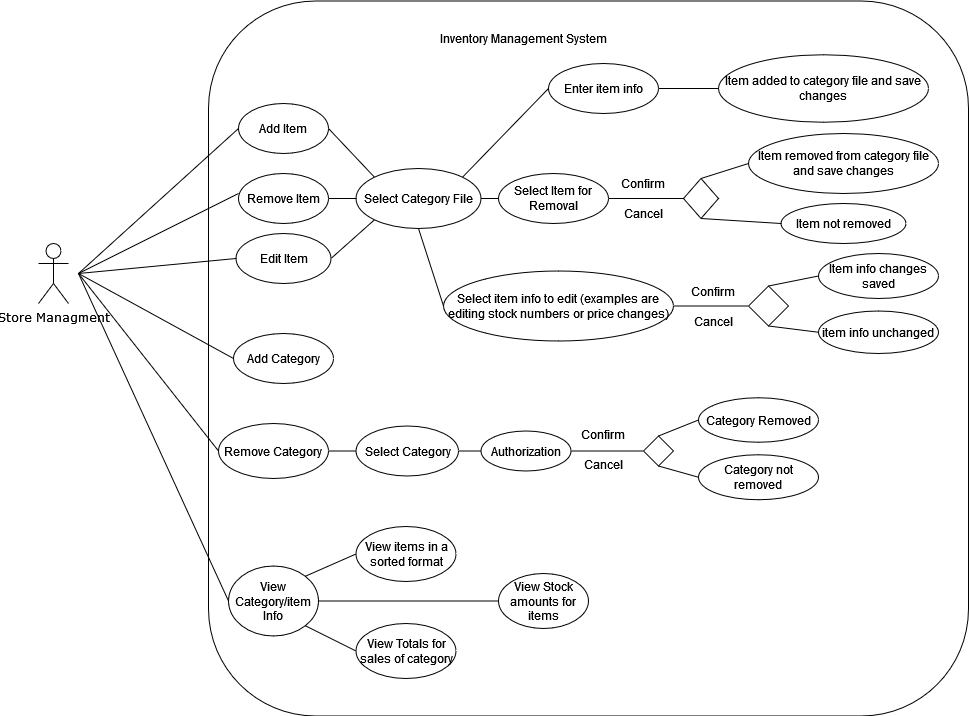

The diagram above was exported from draw.io. Its source (the exported page's mxGraphModel, read from the mxfile embedded in the PNG):
<mxGraphModel dx="794" dy="1514" grid="1" gridSize="10" guides="1" tooltips="1" connect="1" arrows="1" fold="1" page="1" pageScale="1" pageWidth="850" pageHeight="1100" math="0" shadow="0">
  <root>
    <mxCell id="0" />
    <mxCell id="1" parent="0" />
    <mxCell id="x02DuIUV53BcLxC4NhVb-1" value="Store Managment" style="shape=umlActor;verticalLabelPosition=bottom;verticalAlign=top;html=1;outlineConnect=0;fontFamily=Verdana;labelPosition=center;align=center;" parent="1" vertex="1">
      <mxGeometry x="200" y="240" width="30" height="60" as="geometry" />
    </mxCell>
    <mxCell id="TQAo5eHOmgCXGhLiHmUq-3" value="" style="rounded=1;whiteSpace=wrap;html=1;" parent="1" vertex="1">
      <mxGeometry x="370" y="-2.5" width="760" height="715" as="geometry" />
    </mxCell>
    <mxCell id="x02DuIUV53BcLxC4NhVb-4" value="" style="endArrow=none;html=1;rounded=0;fontFamily=Verdana;entryX=0;entryY=0.5;entryDx=0;entryDy=0;" parent="1" target="hgeuyvNvbL8LLEkFCdXO-1" edge="1">
      <mxGeometry width="50" height="50" relative="1" as="geometry">
        <mxPoint x="240" y="270" as="sourcePoint" />
        <mxPoint x="380" y="130" as="targetPoint" />
      </mxGeometry>
    </mxCell>
    <mxCell id="x02DuIUV53BcLxC4NhVb-5" value="" style="endArrow=none;html=1;rounded=0;fontFamily=Verdana;entryX=0;entryY=0.5;entryDx=0;entryDy=0;" parent="1" target="TQAo5eHOmgCXGhLiHmUq-6" edge="1">
      <mxGeometry width="50" height="50" relative="1" as="geometry">
        <mxPoint x="240" y="270" as="sourcePoint" />
        <mxPoint x="400" y="250" as="targetPoint" />
      </mxGeometry>
    </mxCell>
    <mxCell id="hgeuyvNvbL8LLEkFCdXO-1" value="Add Item" style="ellipse;whiteSpace=wrap;html=1;" parent="1" vertex="1">
      <mxGeometry x="400" y="100" width="90" height="50" as="geometry" />
    </mxCell>
    <mxCell id="TQAo5eHOmgCXGhLiHmUq-1" value="" style="endArrow=none;html=1;rounded=0;" parent="1" edge="1">
      <mxGeometry width="50" height="50" relative="1" as="geometry">
        <mxPoint x="240" y="270" as="sourcePoint" />
        <mxPoint x="400" y="190" as="targetPoint" />
      </mxGeometry>
    </mxCell>
    <mxCell id="TQAo5eHOmgCXGhLiHmUq-4" value="Remove Item" style="ellipse;whiteSpace=wrap;html=1;" parent="1" vertex="1">
      <mxGeometry x="400" y="170" width="90" height="50" as="geometry" />
    </mxCell>
    <mxCell id="TQAo5eHOmgCXGhLiHmUq-6" value="Add Category" style="ellipse;whiteSpace=wrap;html=1;" parent="1" vertex="1">
      <mxGeometry x="395" y="330" width="100" height="50" as="geometry" />
    </mxCell>
    <mxCell id="TQAo5eHOmgCXGhLiHmUq-8" value="Inventory Management System" style="text;html=1;strokeColor=none;fillColor=none;align=center;verticalAlign=middle;whiteSpace=wrap;rounded=0;" parent="1" vertex="1">
      <mxGeometry x="565" y="20" width="240" height="30" as="geometry" />
    </mxCell>
    <mxCell id="TQAo5eHOmgCXGhLiHmUq-11" value="View Category/item Info" style="ellipse;whiteSpace=wrap;html=1;" parent="1" vertex="1">
      <mxGeometry x="390" y="562.5" width="90" height="70" as="geometry" />
    </mxCell>
    <mxCell id="TQAo5eHOmgCXGhLiHmUq-12" value="Edit Item" style="ellipse;whiteSpace=wrap;html=1;" parent="1" vertex="1">
      <mxGeometry x="397.5" y="230" width="95" height="50" as="geometry" />
    </mxCell>
    <mxCell id="TQAo5eHOmgCXGhLiHmUq-13" value="" style="endArrow=none;html=1;rounded=0;entryX=0;entryY=0.5;entryDx=0;entryDy=0;" parent="1" target="TQAo5eHOmgCXGhLiHmUq-12" edge="1">
      <mxGeometry width="50" height="50" relative="1" as="geometry">
        <mxPoint x="240" y="270" as="sourcePoint" />
        <mxPoint x="440" y="260" as="targetPoint" />
      </mxGeometry>
    </mxCell>
    <mxCell id="TQAo5eHOmgCXGhLiHmUq-14" value="" style="endArrow=none;html=1;rounded=0;exitX=0;exitY=0.5;exitDx=0;exitDy=0;" parent="1" source="TQAo5eHOmgCXGhLiHmUq-11" edge="1">
      <mxGeometry width="50" height="50" relative="1" as="geometry">
        <mxPoint x="270" y="410" as="sourcePoint" />
        <mxPoint x="240" y="270" as="targetPoint" />
      </mxGeometry>
    </mxCell>
    <mxCell id="TQAo5eHOmgCXGhLiHmUq-15" value="View Totals for sales of category" style="ellipse;whiteSpace=wrap;html=1;" parent="1" vertex="1">
      <mxGeometry x="517.5" y="620" width="100" height="55" as="geometry" />
    </mxCell>
    <mxCell id="TQAo5eHOmgCXGhLiHmUq-16" value="" style="endArrow=none;html=1;rounded=0;entryX=1;entryY=1;entryDx=0;entryDy=0;exitX=0;exitY=0.5;exitDx=0;exitDy=0;" parent="1" source="TQAo5eHOmgCXGhLiHmUq-15" target="TQAo5eHOmgCXGhLiHmUq-11" edge="1">
      <mxGeometry width="50" height="50" relative="1" as="geometry">
        <mxPoint x="500" y="470" as="sourcePoint" />
        <mxPoint x="550" y="420" as="targetPoint" />
      </mxGeometry>
    </mxCell>
    <mxCell id="TQAo5eHOmgCXGhLiHmUq-17" value="View Stock amounts for items" style="ellipse;whiteSpace=wrap;html=1;" parent="1" vertex="1">
      <mxGeometry x="660" y="570" width="90" height="55" as="geometry" />
    </mxCell>
    <mxCell id="TQAo5eHOmgCXGhLiHmUq-18" value="" style="endArrow=none;html=1;rounded=0;entryX=0;entryY=0.5;entryDx=0;entryDy=0;exitX=1;exitY=0.5;exitDx=0;exitDy=0;" parent="1" source="TQAo5eHOmgCXGhLiHmUq-11" target="TQAo5eHOmgCXGhLiHmUq-17" edge="1">
      <mxGeometry width="50" height="50" relative="1" as="geometry">
        <mxPoint x="500" y="480" as="sourcePoint" />
        <mxPoint x="550" y="430" as="targetPoint" />
      </mxGeometry>
    </mxCell>
    <mxCell id="TQAo5eHOmgCXGhLiHmUq-19" value="View items in a sorted format" style="ellipse;whiteSpace=wrap;html=1;" parent="1" vertex="1">
      <mxGeometry x="517.5" y="523" width="100" height="55" as="geometry" />
    </mxCell>
    <mxCell id="TQAo5eHOmgCXGhLiHmUq-20" value="" style="endArrow=none;html=1;rounded=0;exitX=1;exitY=0;exitDx=0;exitDy=0;entryX=0;entryY=0.5;entryDx=0;entryDy=0;" parent="1" source="TQAo5eHOmgCXGhLiHmUq-11" target="TQAo5eHOmgCXGhLiHmUq-19" edge="1">
      <mxGeometry width="50" height="50" relative="1" as="geometry">
        <mxPoint x="500" y="410" as="sourcePoint" />
        <mxPoint x="550" y="360" as="targetPoint" />
      </mxGeometry>
    </mxCell>
    <mxCell id="p8vY9JxcMufCk-BUBVPy-1" value="Select Category File" style="ellipse;whiteSpace=wrap;html=1;" parent="1" vertex="1">
      <mxGeometry x="517.5" y="165" width="125" height="60" as="geometry" />
    </mxCell>
    <mxCell id="p8vY9JxcMufCk-BUBVPy-2" value="" style="endArrow=none;html=1;rounded=0;exitX=1;exitY=0.5;exitDx=0;exitDy=0;entryX=0;entryY=0;entryDx=0;entryDy=0;" parent="1" source="hgeuyvNvbL8LLEkFCdXO-1" target="p8vY9JxcMufCk-BUBVPy-1" edge="1">
      <mxGeometry width="50" height="50" relative="1" as="geometry">
        <mxPoint x="490" y="140" as="sourcePoint" />
        <mxPoint x="540" y="90" as="targetPoint" />
      </mxGeometry>
    </mxCell>
    <mxCell id="p8vY9JxcMufCk-BUBVPy-3" value="" style="endArrow=none;html=1;rounded=0;exitX=1;exitY=0.5;exitDx=0;exitDy=0;entryX=0;entryY=0.5;entryDx=0;entryDy=0;" parent="1" source="TQAo5eHOmgCXGhLiHmUq-4" target="p8vY9JxcMufCk-BUBVPy-1" edge="1">
      <mxGeometry width="50" height="50" relative="1" as="geometry">
        <mxPoint x="500" y="210" as="sourcePoint" />
        <mxPoint x="550" y="150" as="targetPoint" />
      </mxGeometry>
    </mxCell>
    <mxCell id="p8vY9JxcMufCk-BUBVPy-4" value="" style="endArrow=none;html=1;rounded=0;exitX=1;exitY=0.5;exitDx=0;exitDy=0;entryX=0;entryY=1;entryDx=0;entryDy=0;" parent="1" source="TQAo5eHOmgCXGhLiHmUq-12" target="p8vY9JxcMufCk-BUBVPy-1" edge="1">
      <mxGeometry width="50" height="50" relative="1" as="geometry">
        <mxPoint x="500" y="250" as="sourcePoint" />
        <mxPoint x="550" y="200" as="targetPoint" />
      </mxGeometry>
    </mxCell>
    <mxCell id="p8vY9JxcMufCk-BUBVPy-5" value="" style="endArrow=none;html=1;rounded=0;exitX=1;exitY=0;exitDx=0;exitDy=0;entryX=0;entryY=0.5;entryDx=0;entryDy=0;" parent="1" source="p8vY9JxcMufCk-BUBVPy-1" target="p8vY9JxcMufCk-BUBVPy-9" edge="1">
      <mxGeometry width="50" height="50" relative="1" as="geometry">
        <mxPoint x="640" y="180" as="sourcePoint" />
        <mxPoint x="690" y="130" as="targetPoint" />
      </mxGeometry>
    </mxCell>
    <mxCell id="p8vY9JxcMufCk-BUBVPy-6" value="" style="endArrow=none;html=1;rounded=0;exitX=1;exitY=0.5;exitDx=0;exitDy=0;entryX=0;entryY=0.5;entryDx=0;entryDy=0;" parent="1" source="p8vY9JxcMufCk-BUBVPy-1" target="p8vY9JxcMufCk-BUBVPy-10" edge="1">
      <mxGeometry width="50" height="50" relative="1" as="geometry">
        <mxPoint x="660" y="220" as="sourcePoint" />
        <mxPoint x="710" y="170" as="targetPoint" />
      </mxGeometry>
    </mxCell>
    <mxCell id="p8vY9JxcMufCk-BUBVPy-7" value="" style="endArrow=none;html=1;rounded=0;entryX=0.5;entryY=1;entryDx=0;entryDy=0;exitX=0;exitY=0.5;exitDx=0;exitDy=0;" parent="1" source="p8vY9JxcMufCk-BUBVPy-35" target="p8vY9JxcMufCk-BUBVPy-1" edge="1">
      <mxGeometry width="50" height="50" relative="1" as="geometry">
        <mxPoint x="690" y="250" as="sourcePoint" />
        <mxPoint x="740" y="200" as="targetPoint" />
      </mxGeometry>
    </mxCell>
    <mxCell id="p8vY9JxcMufCk-BUBVPy-9" value="Enter item info" style="ellipse;whiteSpace=wrap;html=1;" parent="1" vertex="1">
      <mxGeometry x="710" y="60" width="110" height="50" as="geometry" />
    </mxCell>
    <mxCell id="p8vY9JxcMufCk-BUBVPy-10" value="Select Item for Removal" style="ellipse;whiteSpace=wrap;html=1;" parent="1" vertex="1">
      <mxGeometry x="660" y="170" width="110" height="50" as="geometry" />
    </mxCell>
    <mxCell id="p8vY9JxcMufCk-BUBVPy-12" value="Remove Category" style="ellipse;whiteSpace=wrap;html=1;" parent="1" vertex="1">
      <mxGeometry x="380" y="420" width="110" height="55" as="geometry" />
    </mxCell>
    <mxCell id="p8vY9JxcMufCk-BUBVPy-13" value="" style="endArrow=none;html=1;rounded=0;entryX=0;entryY=0.5;entryDx=0;entryDy=0;" parent="1" target="p8vY9JxcMufCk-BUBVPy-12" edge="1">
      <mxGeometry width="50" height="50" relative="1" as="geometry">
        <mxPoint x="240" y="270" as="sourcePoint" />
        <mxPoint x="390" y="330" as="targetPoint" />
      </mxGeometry>
    </mxCell>
    <mxCell id="p8vY9JxcMufCk-BUBVPy-14" value="" style="rhombus;whiteSpace=wrap;html=1;" parent="1" vertex="1">
      <mxGeometry x="805" y="432.5" width="30" height="30" as="geometry" />
    </mxCell>
    <mxCell id="p8vY9JxcMufCk-BUBVPy-16" value="" style="endArrow=none;html=1;rounded=0;exitX=1;exitY=0.5;exitDx=0;exitDy=0;entryX=0;entryY=0.5;entryDx=0;entryDy=0;" parent="1" source="p8vY9JxcMufCk-BUBVPy-12" target="p8vY9JxcMufCk-BUBVPy-17" edge="1">
      <mxGeometry width="50" height="50" relative="1" as="geometry">
        <mxPoint x="500" y="380" as="sourcePoint" />
        <mxPoint x="550" y="330" as="targetPoint" />
      </mxGeometry>
    </mxCell>
    <mxCell id="p8vY9JxcMufCk-BUBVPy-17" value="Select Category" style="ellipse;whiteSpace=wrap;html=1;" parent="1" vertex="1">
      <mxGeometry x="517.5" y="422.5" width="102.5" height="50" as="geometry" />
    </mxCell>
    <mxCell id="p8vY9JxcMufCk-BUBVPy-18" value="" style="endArrow=none;html=1;rounded=0;exitX=1;exitY=0.5;exitDx=0;exitDy=0;entryX=0;entryY=0.5;entryDx=0;entryDy=0;" parent="1" source="p8vY9JxcMufCk-BUBVPy-17" target="p8vY9JxcMufCk-BUBVPy-19" edge="1">
      <mxGeometry width="50" height="50" relative="1" as="geometry">
        <mxPoint x="680" y="370" as="sourcePoint" />
        <mxPoint x="730" y="320" as="targetPoint" />
      </mxGeometry>
    </mxCell>
    <mxCell id="p8vY9JxcMufCk-BUBVPy-19" value="Authorization" style="ellipse;whiteSpace=wrap;html=1;" parent="1" vertex="1">
      <mxGeometry x="642.5" y="427.5" width="90" height="40" as="geometry" />
    </mxCell>
    <mxCell id="p8vY9JxcMufCk-BUBVPy-20" value="" style="endArrow=none;html=1;rounded=0;exitX=1;exitY=0.5;exitDx=0;exitDy=0;entryX=0;entryY=0.5;entryDx=0;entryDy=0;" parent="1" source="p8vY9JxcMufCk-BUBVPy-19" target="p8vY9JxcMufCk-BUBVPy-14" edge="1">
      <mxGeometry width="50" height="50" relative="1" as="geometry">
        <mxPoint x="780" y="350" as="sourcePoint" />
        <mxPoint x="830" y="300" as="targetPoint" />
      </mxGeometry>
    </mxCell>
    <mxCell id="p8vY9JxcMufCk-BUBVPy-21" value="Confirm" style="text;html=1;strokeColor=none;fillColor=none;align=center;verticalAlign=middle;whiteSpace=wrap;rounded=0;" parent="1" vertex="1">
      <mxGeometry x="735" y="423.75" width="60" height="15" as="geometry" />
    </mxCell>
    <mxCell id="p8vY9JxcMufCk-BUBVPy-22" value="Cancel" style="text;html=1;strokeColor=none;fillColor=none;align=center;verticalAlign=middle;whiteSpace=wrap;rounded=0;" parent="1" vertex="1">
      <mxGeometry x="735" y="451.25" width="60" height="20" as="geometry" />
    </mxCell>
    <mxCell id="p8vY9JxcMufCk-BUBVPy-23" value="Category Removed" style="ellipse;whiteSpace=wrap;html=1;" parent="1" vertex="1">
      <mxGeometry x="860" y="394.25" width="120" height="44.5" as="geometry" />
    </mxCell>
    <mxCell id="p8vY9JxcMufCk-BUBVPy-24" value="" style="endArrow=none;html=1;rounded=0;exitX=0.5;exitY=0;exitDx=0;exitDy=0;entryX=0;entryY=0.5;entryDx=0;entryDy=0;" parent="1" source="p8vY9JxcMufCk-BUBVPy-14" target="p8vY9JxcMufCk-BUBVPy-23" edge="1">
      <mxGeometry width="50" height="50" relative="1" as="geometry">
        <mxPoint x="780" y="320" as="sourcePoint" />
        <mxPoint x="830" y="270" as="targetPoint" />
      </mxGeometry>
    </mxCell>
    <mxCell id="p8vY9JxcMufCk-BUBVPy-25" value="Category not removed" style="ellipse;whiteSpace=wrap;html=1;" parent="1" vertex="1">
      <mxGeometry x="860" y="451.25" width="120" height="45" as="geometry" />
    </mxCell>
    <mxCell id="p8vY9JxcMufCk-BUBVPy-26" value="" style="endArrow=none;html=1;rounded=0;entryX=0;entryY=0.5;entryDx=0;entryDy=0;exitX=0.5;exitY=1;exitDx=0;exitDy=0;" parent="1" source="p8vY9JxcMufCk-BUBVPy-14" target="p8vY9JxcMufCk-BUBVPy-25" edge="1">
      <mxGeometry width="50" height="50" relative="1" as="geometry">
        <mxPoint x="820" y="390" as="sourcePoint" />
        <mxPoint x="840" y="420" as="targetPoint" />
      </mxGeometry>
    </mxCell>
    <mxCell id="p8vY9JxcMufCk-BUBVPy-27" value="Item added to category file and save changes" style="ellipse;whiteSpace=wrap;html=1;" parent="1" vertex="1">
      <mxGeometry x="880" y="51.25" width="210" height="67.5" as="geometry" />
    </mxCell>
    <mxCell id="p8vY9JxcMufCk-BUBVPy-28" value="" style="endArrow=none;html=1;rounded=0;exitX=1;exitY=0.5;exitDx=0;exitDy=0;entryX=0;entryY=0.5;entryDx=0;entryDy=0;" parent="1" source="p8vY9JxcMufCk-BUBVPy-9" target="p8vY9JxcMufCk-BUBVPy-27" edge="1">
      <mxGeometry width="50" height="50" relative="1" as="geometry">
        <mxPoint x="830" y="110" as="sourcePoint" />
        <mxPoint x="880" y="60" as="targetPoint" />
      </mxGeometry>
    </mxCell>
    <mxCell id="p8vY9JxcMufCk-BUBVPy-29" value="" style="rhombus;whiteSpace=wrap;html=1;" parent="1" vertex="1">
      <mxGeometry x="845" y="175" width="35" height="40" as="geometry" />
    </mxCell>
    <mxCell id="p8vY9JxcMufCk-BUBVPy-30" value="" style="endArrow=none;html=1;rounded=0;exitX=1;exitY=0.5;exitDx=0;exitDy=0;entryX=0;entryY=0.5;entryDx=0;entryDy=0;" parent="1" source="p8vY9JxcMufCk-BUBVPy-10" target="p8vY9JxcMufCk-BUBVPy-29" edge="1">
      <mxGeometry width="50" height="50" relative="1" as="geometry">
        <mxPoint x="790" y="220" as="sourcePoint" />
        <mxPoint x="840" y="170" as="targetPoint" />
      </mxGeometry>
    </mxCell>
    <mxCell id="p8vY9JxcMufCk-BUBVPy-31" value="Item removed from category file and save changes" style="ellipse;whiteSpace=wrap;html=1;" parent="1" vertex="1">
      <mxGeometry x="910" y="130" width="190" height="60" as="geometry" />
    </mxCell>
    <mxCell id="p8vY9JxcMufCk-BUBVPy-32" value="" style="endArrow=none;html=1;rounded=0;exitX=0.5;exitY=0;exitDx=0;exitDy=0;entryX=0;entryY=0.5;entryDx=0;entryDy=0;" parent="1" source="p8vY9JxcMufCk-BUBVPy-29" target="p8vY9JxcMufCk-BUBVPy-31" edge="1">
      <mxGeometry width="50" height="50" relative="1" as="geometry">
        <mxPoint x="850" y="90" as="sourcePoint" />
        <mxPoint x="900" y="40" as="targetPoint" />
      </mxGeometry>
    </mxCell>
    <mxCell id="p8vY9JxcMufCk-BUBVPy-33" value="Item not removed" style="ellipse;whiteSpace=wrap;html=1;" parent="1" vertex="1">
      <mxGeometry x="942.5" y="200" width="125" height="40" as="geometry" />
    </mxCell>
    <mxCell id="p8vY9JxcMufCk-BUBVPy-34" value="" style="endArrow=none;html=1;rounded=0;exitX=0.5;exitY=1;exitDx=0;exitDy=0;entryX=0;entryY=0.5;entryDx=0;entryDy=0;" parent="1" source="p8vY9JxcMufCk-BUBVPy-29" target="p8vY9JxcMufCk-BUBVPy-33" edge="1">
      <mxGeometry width="50" height="50" relative="1" as="geometry">
        <mxPoint x="1080" y="210" as="sourcePoint" />
        <mxPoint x="1130" y="160" as="targetPoint" />
      </mxGeometry>
    </mxCell>
    <mxCell id="p8vY9JxcMufCk-BUBVPy-35" value="Select item info to edit (examples are editing stock numbers or price changes)" style="ellipse;whiteSpace=wrap;html=1;" parent="1" vertex="1">
      <mxGeometry x="605" y="267.5" width="230" height="70" as="geometry" />
    </mxCell>
    <mxCell id="p8vY9JxcMufCk-BUBVPy-36" value="" style="rhombus;whiteSpace=wrap;html=1;" parent="1" vertex="1">
      <mxGeometry x="910" y="282.5" width="40" height="40" as="geometry" />
    </mxCell>
    <mxCell id="p8vY9JxcMufCk-BUBVPy-37" value="" style="endArrow=none;html=1;rounded=0;exitX=1;exitY=0.5;exitDx=0;exitDy=0;entryX=0;entryY=0.5;entryDx=0;entryDy=0;" parent="1" source="p8vY9JxcMufCk-BUBVPy-35" target="p8vY9JxcMufCk-BUBVPy-36" edge="1">
      <mxGeometry width="50" height="50" relative="1" as="geometry">
        <mxPoint x="860" y="350" as="sourcePoint" />
        <mxPoint x="910" y="300" as="targetPoint" />
      </mxGeometry>
    </mxCell>
    <mxCell id="p8vY9JxcMufCk-BUBVPy-38" value="Item info changes saved" style="ellipse;whiteSpace=wrap;html=1;" parent="1" vertex="1">
      <mxGeometry x="980" y="250" width="120" height="45" as="geometry" />
    </mxCell>
    <mxCell id="p8vY9JxcMufCk-BUBVPy-39" value="Confirm" style="text;html=1;strokeColor=none;fillColor=none;align=center;verticalAlign=middle;whiteSpace=wrap;rounded=0;" parent="1" vertex="1">
      <mxGeometry x="775" y="172.5" width="60" height="15" as="geometry" />
    </mxCell>
    <mxCell id="p8vY9JxcMufCk-BUBVPy-40" value="Cancel" style="text;html=1;strokeColor=none;fillColor=none;align=center;verticalAlign=middle;whiteSpace=wrap;rounded=0;" parent="1" vertex="1">
      <mxGeometry x="775" y="200" width="60" height="20" as="geometry" />
    </mxCell>
    <mxCell id="p8vY9JxcMufCk-BUBVPy-41" value="Confirm" style="text;html=1;strokeColor=none;fillColor=none;align=center;verticalAlign=middle;whiteSpace=wrap;rounded=0;" parent="1" vertex="1">
      <mxGeometry x="845" y="280" width="60" height="15" as="geometry" />
    </mxCell>
    <mxCell id="p8vY9JxcMufCk-BUBVPy-42" value="Cancel" style="text;html=1;strokeColor=none;fillColor=none;align=center;verticalAlign=middle;whiteSpace=wrap;rounded=0;" parent="1" vertex="1">
      <mxGeometry x="845" y="307.5" width="60" height="20" as="geometry" />
    </mxCell>
    <mxCell id="p8vY9JxcMufCk-BUBVPy-43" value="item info unchanged" style="ellipse;whiteSpace=wrap;html=1;" parent="1" vertex="1">
      <mxGeometry x="980" y="307.5" width="120" height="42.5" as="geometry" />
    </mxCell>
    <mxCell id="p8vY9JxcMufCk-BUBVPy-44" value="" style="endArrow=none;html=1;rounded=0;entryX=0;entryY=0.5;entryDx=0;entryDy=0;exitX=0.5;exitY=1;exitDx=0;exitDy=0;" parent="1" source="p8vY9JxcMufCk-BUBVPy-36" target="p8vY9JxcMufCk-BUBVPy-43" edge="1">
      <mxGeometry width="50" height="50" relative="1" as="geometry">
        <mxPoint x="920" y="380" as="sourcePoint" />
        <mxPoint x="970" y="330" as="targetPoint" />
      </mxGeometry>
    </mxCell>
    <mxCell id="p8vY9JxcMufCk-BUBVPy-45" value="" style="endArrow=none;html=1;rounded=0;exitX=0.5;exitY=0;exitDx=0;exitDy=0;entryX=0;entryY=0.5;entryDx=0;entryDy=0;" parent="1" source="p8vY9JxcMufCk-BUBVPy-36" target="p8vY9JxcMufCk-BUBVPy-38" edge="1">
      <mxGeometry width="50" height="50" relative="1" as="geometry">
        <mxPoint x="880" y="390" as="sourcePoint" />
        <mxPoint x="930" y="340" as="targetPoint" />
      </mxGeometry>
    </mxCell>
  </root>
</mxGraphModel>